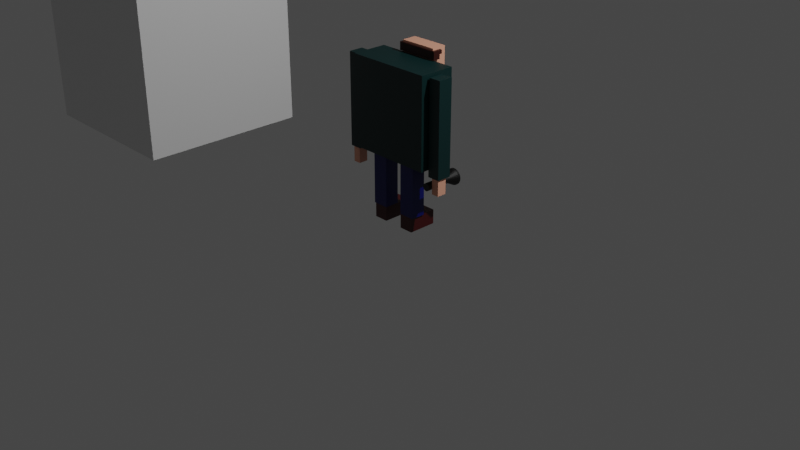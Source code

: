 # Source: Character.blend  (saved by Blender 2.93.21; exported with 4.5.12 LTS)
import bpy
from mathutils import Matrix  # noqa: F401  (used for matrix-valued properties, if any)

bpy.ops.wm.read_factory_settings(use_empty=True)
scene = bpy.context.scene
scene.name = 'Scene'

# ---- collections
col_collection = bpy.data.collections.new('Collection'); scene.collection.children.link(col_collection)
col_man = bpy.data.collections.new('Man'); col_collection.children.link(col_man)
col_head = bpy.data.collections.new('Head'); col_man.children.link(col_head)
col_upper = bpy.data.collections.new('Upper'); col_man.children.link(col_upper)
col_lower = bpy.data.collections.new('Lower'); col_man.children.link(col_lower)

# ---- materials (node trees are filled in below, after node groups)
mat_material = bpy.data.materials.new('Material')
mat_material.alpha_threshold = 0.0
mat_material.use_transparent_shadow = False
mat_material.line_color = (0.0, 0.0, 0.0, 1.0)
mat_torch = bpy.data.materials.new('Torch')
mat_torch.use_transparent_shadow = False
mat_torchlight = bpy.data.materials.new('TorchLight')
mat_torchlight.use_transparent_shadow = False
mat_eye = bpy.data.materials.new('Eye')
mat_eye.use_transparent_shadow = False
mat_hair = bpy.data.materials.new('Hair')
mat_hair.use_transparent_shadow = False
mat_skin = bpy.data.materials.new('Skin')
mat_skin.use_transparent_shadow = False
mat_nose = bpy.data.materials.new('Nose')
mat_nose.use_transparent_shadow = False
mat_mouth = bpy.data.materials.new('Mouth')
mat_mouth.use_transparent_shadow = False
mat_pupil = bpy.data.materials.new('Pupil')
mat_pupil.use_transparent_shadow = False
mat_jacket = bpy.data.materials.new('Jacket')
mat_jacket.use_transparent_shadow = False
mat_shoe = bpy.data.materials.new('Shoe')
mat_shoe.use_transparent_shadow = False
mat_pants = bpy.data.materials.new('Pants')
mat_pants.use_transparent_shadow = False

# ---- material node trees
mat_material.use_nodes = True; mat_material.node_tree.nodes.clear()
_N = mat_material.node_tree.nodes; _L = mat_material.node_tree.links
n0 = _N.new('ShaderNodeOutputMaterial'); n0.name = 'Material Output'; n0.location = (300, 300)
n1 = _N.new('ShaderNodeBsdfPrincipled'); n1.name = 'Principled BSDF'; n1.location = (10, 300)
n1.distribution = 'GGX'
n1.subsurface_method = 'BURLEY'
n1.inputs[2].default_value = 0.4
n1.inputs[3].default_value = 1.45
n1.inputs[27].default_value = (0.0, 0.0, 0.0, 1.0)
n1.inputs[28].default_value = 1.0
_L.new(n1.outputs[0], n0.inputs[0])
n0.is_active_output = True
mat_torch.use_nodes = True; mat_torch.node_tree.nodes.clear()
_N = mat_torch.node_tree.nodes; _L = mat_torch.node_tree.links
n0 = _N.new('ShaderNodeBsdfPrincipled'); n0.name = 'Principled BSDF'; n0.location = (10, 300)
n0.distribution = 'GGX'
n0.subsurface_method = 'BURLEY'
n0.inputs[0].default_value = (0.0, 0.0, 0.0, 1.0)
n0.inputs[3].default_value = 1.45
n0.inputs[27].default_value = (0.0, 0.0, 0.0, 1.0)
n0.inputs[28].default_value = 1.0
n1 = _N.new('ShaderNodeOutputMaterial'); n1.name = 'Material Output'; n1.location = (300, 300)
_L.new(n0.outputs[0], n1.inputs[0])
n1.is_active_output = True
mat_torchlight.use_nodes = True; mat_torchlight.node_tree.nodes.clear()
_N = mat_torchlight.node_tree.nodes; _L = mat_torchlight.node_tree.links
n0 = _N.new('ShaderNodeBsdfPrincipled'); n0.name = 'Principled BSDF'; n0.location = (10, 300)
n0.distribution = 'GGX'
n0.subsurface_method = 'BURLEY'
n0.inputs[3].default_value = 1.45
n0.inputs[27].default_value = (0.9576, 1.0, 0.0, 1.0)
n0.inputs[28].default_value = 1.0
n1 = _N.new('ShaderNodeOutputMaterial'); n1.name = 'Material Output'; n1.location = (300, 300)
_L.new(n0.outputs[0], n1.inputs[0])
n1.is_active_output = True
mat_eye.use_nodes = True; mat_eye.node_tree.nodes.clear()
_N = mat_eye.node_tree.nodes; _L = mat_eye.node_tree.links
n0 = _N.new('ShaderNodeBsdfPrincipled'); n0.name = 'Principled BSDF'; n0.location = (10, 300)
n0.distribution = 'GGX'
n0.subsurface_method = 'BURLEY'
n0.inputs[3].default_value = 1.45
n0.inputs[27].default_value = (0.0, 0.0, 0.0, 1.0)
n0.inputs[28].default_value = 1.0
n1 = _N.new('ShaderNodeOutputMaterial'); n1.name = 'Material Output'; n1.location = (300, 300)
_L.new(n0.outputs[0], n1.inputs[0])
n1.is_active_output = True
mat_hair.use_nodes = True; mat_hair.node_tree.nodes.clear()
_N = mat_hair.node_tree.nodes; _L = mat_hair.node_tree.links
n0 = _N.new('ShaderNodeBsdfPrincipled'); n0.name = 'Principled BSDF'; n0.location = (10, 300)
n0.distribution = 'GGX'
n0.subsurface_method = 'BURLEY'
n0.inputs[0].default_value = (0.03306, 0.004346, 0.001836, 1.0)
n0.inputs[3].default_value = 1.45
n0.inputs[27].default_value = (0.0, 0.0, 0.0, 1.0)
n0.inputs[28].default_value = 1.0
n1 = _N.new('ShaderNodeOutputMaterial'); n1.name = 'Material Output'; n1.location = (300, 300)
_L.new(n0.outputs[0], n1.inputs[0])
n1.is_active_output = True
mat_skin.use_nodes = True; mat_skin.node_tree.nodes.clear()
_N = mat_skin.node_tree.nodes; _L = mat_skin.node_tree.links
n0 = _N.new('ShaderNodeBsdfPrincipled'); n0.name = 'Principled BSDF'; n0.location = (10, 300)
n0.distribution = 'GGX'
n0.subsurface_method = 'BURLEY'
n0.inputs[0].default_value = (0.8, 0.3734, 0.2523, 1.0)
n0.inputs[3].default_value = 1.45
n0.inputs[27].default_value = (0.0, 0.0, 0.0, 1.0)
n0.inputs[28].default_value = 1.0
n1 = _N.new('ShaderNodeOutputMaterial'); n1.name = 'Material Output'; n1.location = (300, 300)
_L.new(n0.outputs[0], n1.inputs[0])
n1.is_active_output = True
mat_nose.use_nodes = True; mat_nose.node_tree.nodes.clear()
_N = mat_nose.node_tree.nodes; _L = mat_nose.node_tree.links
n0 = _N.new('ShaderNodeBsdfPrincipled'); n0.name = 'Principled BSDF'; n0.location = (10, 300)
n0.distribution = 'GGX'
n0.subsurface_method = 'BURLEY'
n0.inputs[0].default_value = (0.3264, 0.00185, 0.00185, 1.0)
n0.inputs[3].default_value = 1.45
n0.inputs[27].default_value = (0.0, 0.0, 0.0, 1.0)
n0.inputs[28].default_value = 1.0
n1 = _N.new('ShaderNodeOutputMaterial'); n1.name = 'Material Output'; n1.location = (300, 300)
_L.new(n0.outputs[0], n1.inputs[0])
n1.is_active_output = True
mat_mouth.use_nodes = True; mat_mouth.node_tree.nodes.clear()
_N = mat_mouth.node_tree.nodes; _L = mat_mouth.node_tree.links
n0 = _N.new('ShaderNodeBsdfPrincipled'); n0.name = 'Principled BSDF'; n0.location = (10, 300)
n0.distribution = 'GGX'
n0.subsurface_method = 'BURLEY'
n0.inputs[0].default_value = (0.6738, 0.2244, 0.03232, 1.0)
n0.inputs[3].default_value = 1.45
n0.inputs[27].default_value = (0.0, 0.0, 0.0, 1.0)
n0.inputs[28].default_value = 1.0
n1 = _N.new('ShaderNodeOutputMaterial'); n1.name = 'Material Output'; n1.location = (300, 300)
_L.new(n0.outputs[0], n1.inputs[0])
n1.is_active_output = True
mat_pupil.use_nodes = True; mat_pupil.node_tree.nodes.clear()
_N = mat_pupil.node_tree.nodes; _L = mat_pupil.node_tree.links
n0 = _N.new('ShaderNodeBsdfPrincipled'); n0.name = 'Principled BSDF'; n0.location = (10, 300)
n0.distribution = 'GGX'
n0.subsurface_method = 'BURLEY'
n0.inputs[0].default_value = (0.0, 0.0, 0.0, 1.0)
n0.inputs[3].default_value = 1.45
n0.inputs[27].default_value = (0.0, 0.0, 0.0, 1.0)
n0.inputs[28].default_value = 1.0
n1 = _N.new('ShaderNodeOutputMaterial'); n1.name = 'Material Output'; n1.location = (300, 300)
_L.new(n0.outputs[0], n1.inputs[0])
n1.is_active_output = True
mat_jacket.use_nodes = True; mat_jacket.node_tree.nodes.clear()
_N = mat_jacket.node_tree.nodes; _L = mat_jacket.node_tree.links
n0 = _N.new('ShaderNodeBsdfPrincipled'); n0.name = 'Principled BSDF'; n0.location = (10, 300)
n0.distribution = 'GGX'
n0.subsurface_method = 'BURLEY'
n0.inputs[0].default_value = (0.0, 0.02008, 0.02038, 1.0)
n0.inputs[3].default_value = 1.45
n0.inputs[27].default_value = (0.0, 0.0, 0.0, 1.0)
n0.inputs[28].default_value = 1.0
n1 = _N.new('ShaderNodeOutputMaterial'); n1.name = 'Material Output'; n1.location = (300, 300)
_L.new(n0.outputs[0], n1.inputs[0])
n1.is_active_output = True
mat_shoe.use_nodes = True; mat_shoe.node_tree.nodes.clear()
_N = mat_shoe.node_tree.nodes; _L = mat_shoe.node_tree.links
n0 = _N.new('ShaderNodeBsdfPrincipled'); n0.name = 'Principled BSDF'; n0.location = (10, 300)
n0.distribution = 'GGX'
n0.subsurface_method = 'BURLEY'
n0.inputs[0].default_value = (0.05222, 0.002847, 0.003314, 1.0)
n0.inputs[3].default_value = 1.45
n0.inputs[27].default_value = (0.0, 0.0, 0.0, 1.0)
n0.inputs[28].default_value = 1.0
n1 = _N.new('ShaderNodeOutputMaterial'); n1.name = 'Material Output'; n1.location = (300, 300)
_L.new(n0.outputs[0], n1.inputs[0])
n1.is_active_output = True
mat_pants.use_nodes = True; mat_pants.node_tree.nodes.clear()
_N = mat_pants.node_tree.nodes; _L = mat_pants.node_tree.links
n0 = _N.new('ShaderNodeBsdfPrincipled'); n0.name = 'Principled BSDF'; n0.location = (10, 300)
n0.distribution = 'GGX'
n0.subsurface_method = 'BURLEY'
n0.inputs[0].default_value = (0.0, 0.002364, 0.1149, 1.0)
n0.inputs[3].default_value = 1.45
n0.inputs[27].default_value = (0.0, 0.0, 0.0, 1.0)
n0.inputs[28].default_value = 1.0
n1 = _N.new('ShaderNodeOutputMaterial'); n1.name = 'Material Output'; n1.location = (300, 300)
_L.new(n0.outputs[0], n1.inputs[0])
n1.is_active_output = True

# ---- world
world_world = bpy.data.worlds.new('World'); scene.world = world_world
world_world.use_nodes = True; world_world.node_tree.nodes.clear()
_N = world_world.node_tree.nodes; _L = world_world.node_tree.links
n0 = _N.new('ShaderNodeOutputWorld'); n0.name = 'World Output'; n0.location = (300, 300)
n1 = _N.new('ShaderNodeBackground'); n1.name = 'Background'; n1.location = (10, 300)
n1.inputs[0].default_value = (0.05088, 0.05088, 0.05088, 1.0)
_L.new(n1.outputs[0], n0.inputs[0])
n0.is_active_output = True
world_world.color = (0.05088, 0.05088, 0.05088)
world_world.use_sun_shadow = False
world_world.sun_shadow_jitter_overblur = 0.0

# ---- cameras
cam_camera = bpy.data.cameras.new('Camera')
cam_camera.clip_end = 100.0
cam_camera.ortho_scale = 7.314

# ---- lights
light_light = bpy.data.lights.new('Light', 'POINT')
light_light.transmission_factor = 0.0
light_light.energy = 1000.0
light_light.shadow_soft_size = 0.1
light_light.shadow_maximum_resolution = 0.006
light_light.use_absolute_resolution = True

# ---- meshes
me_cube = bpy.data.meshes.new('Cube')
me_cube.from_pydata([(1.0, 1.0, 1.0), (1.0, 1.0, -1.0), (1.0, -1.0, 1.0), (1.0, -1.0, -1.0), (-1.0, 1.0, 1.0), (-1.0, 1.0, -1.0), (-1.0, -1.0, 1.0), (-1.0, -1.0, -1.0)], [], [(0, 4, 6, 2), (3, 2, 6, 7), (7, 6, 4, 5), (5, 1, 3, 7), (1, 0, 2, 3), (5, 4, 0, 1)])
_uv = me_cube.uv_layers.new(name='UVMap')
_uv.uv.foreach_set('vector', [0.625, 0.5, 0.875, 0.5, 0.875, 0.75, 0.625, 0.75, 0.375, 0.75, 0.625, 0.75, 0.625, 1.0, 0.375, 1.0, 0.375, 0.0, 0.625, 0.0, 0.625, 0.25, 0.375, 0.25, 0.125, 0.5, 0.375, 0.5, 0.375, 0.75, 0.125, 0.75, 0.375, 0.5, 0.625, 0.5, 0.625, 0.75, 0.375, 0.75, 0.375, 0.25, 0.625, 0.25, 0.625, 0.5, 0.375, 0.5])
me_cube.materials.append(mat_material)
me_cube.use_remesh_preserve_volume = False
me_cube.use_remesh_preserve_attributes = False
me_cube.use_mirror_vertex_groups = False
me_cube.update()
me_cylinder = bpy.data.meshes.new('Cylinder')
me_cylinder.from_pydata([(0.0, 1.0, -1.0), (0.0, 1.0, 1.0), (0.1951, 0.9808, -1.0), (0.1951, 0.9808, 1.0), (0.3827, 0.9239, -1.0), (0.3827, 0.9239, 1.0), (0.5556, 0.8315, -1.0), (0.5556, 0.8315, 1.0), (0.7071, 0.7071, -1.0), (0.7071, 0.7071, 1.0), (0.8315, 0.5556, -1.0), (0.8315, 0.5556, 1.0), (0.9239, 0.3827, -1.0), (0.9239, 0.3827, 1.0), (0.9808, 0.1951, -1.0), (0.9808, 0.1951, 1.0), (1.0, -4.371e-08, -1.0), (1.0, -4.371e-08, 1.0), (0.9808, -0.1951, -1.0), (0.9808, -0.1951, 1.0), (0.9239, -0.3827, -1.0), (0.9239, -0.3827, 1.0), (0.8315, -0.5556, -1.0), (0.8315, -0.5556, 1.0), (0.7071, -0.7071, -1.0), (0.7071, -0.7071, 1.0), (0.5556, -0.8315, -1.0), (0.5556, -0.8315, 1.0), (0.3827, -0.9239, -1.0), (0.3827, -0.9239, 1.0), (0.1951, -0.9808, -1.0), (0.1951, -0.9808, 1.0), (-8.742e-08, -1.0, -1.0), (-8.742e-08, -1.0, 1.0), (-0.1951, -0.9808, -1.0), (-0.1951, -0.9808, 1.0), (-0.3827, -0.9239, -1.0), (-0.3827, -0.9239, 1.0), (-0.5556, -0.8315, -1.0), (-0.5556, -0.8315, 1.0), (-0.7071, -0.7071, -1.0), (-0.7071, -0.7071, 1.0), (-0.8315, -0.5556, -1.0), (-0.8315, -0.5556, 1.0), (-0.9239, -0.3827, -1.0), (-0.9239, -0.3827, 1.0), (-0.9808, -0.1951, -1.0), (-0.9808, -0.1951, 1.0), (-1.0, 1.192e-08, -1.0), (-1.0, 1.192e-08, 1.0), (-0.9808, 0.1951, -1.0), (-0.9808, 0.1951, 1.0), (-0.9239, 0.3827, -1.0), (-0.9239, 0.3827, 1.0), (-0.8315, 0.5556, -1.0), (-0.8315, 0.5556, 1.0), (-0.7071, 0.7071, -1.0), (-0.7071, 0.7071, 1.0), (-0.5556, 0.8315, -1.0), (-0.5556, 0.8315, 1.0), (-0.3827, 0.9239, -1.0), (-0.3827, 0.9239, 1.0), (-0.1951, 0.9808, -1.0), (-0.1951, 0.9808, 1.0), (-1.964e-06, 2.147, -1.632), (0.4189, 2.106, -1.632), (0.8216, 1.984, -1.632), (1.193, 1.785, -1.632), (1.518, 1.518, -1.632), (1.785, 1.193, -1.632), (1.984, 0.8216, -1.632), (2.106, 0.4189, -1.632), (2.147, -1.442e-07, -1.632), (2.106, -0.4189, -1.632), (1.984, -0.8216, -1.632), (1.785, -1.193, -1.632), (1.518, -1.518, -1.632), (1.193, -1.785, -1.632), (0.8216, -1.984, -1.632), (0.4189, -2.106, -1.632), (-2.152e-06, -2.147, -1.632), (-0.4189, -2.106, -1.632), (-0.8216, -1.984, -1.632), (-1.193, -1.785, -1.632), (-1.518, -1.518, -1.632), (-1.785, -1.193, -1.632), (-1.984, -0.8216, -1.632), (-2.106, -0.4189, -1.632), (-2.147, -2.471e-08, -1.632), (-2.106, 0.4189, -1.632), (-1.984, 0.8216, -1.632), (-1.785, 1.193, -1.632), (-1.518, 1.518, -1.632), (-1.193, 1.785, -1.632), (-0.8216, 1.984, -1.632), (-0.4189, 2.106, -1.632), (-2.059e-06, 1.771, -1.798), (0.3456, 1.737, -1.798), (0.6779, 1.636, -1.798), (0.9841, 1.473, -1.798), (1.253, 1.253, -1.798), (1.473, 0.9841, -1.798), (1.636, 0.6779, -1.798), (1.737, 0.3456, -1.798), (1.771, -1.582e-07, -1.798), (1.737, -0.3456, -1.798), (1.636, -0.6779, -1.798), (1.473, -0.9841, -1.798), (1.253, -1.253, -1.798), (0.9841, -1.473, -1.798), (0.6779, -1.636, -1.798), (0.3456, -1.737, -1.798), (-2.129e-06, -1.771, -1.798), (-0.3456, -1.737, -1.798), (-0.6779, -1.636, -1.798), (-0.9841, -1.473, -1.798), (-1.253, -1.253, -1.798), (-1.473, -0.9841, -1.798), (-1.636, -0.6779, -1.798), (-1.737, -0.3456, -1.798), (-1.771, -5.001e-08, -1.798), (-1.737, 0.3456, -1.798), (-1.636, 0.6779, -1.798), (-1.473, 0.9841, -1.798), (-1.253, 1.253, -1.798), (-0.9841, 1.473, -1.798), (-0.6779, 1.636, -1.798), (-0.3456, 1.737, -1.798), (-1.964e-06, 2.147, -1.798), (0.4189, 2.106, -1.798), (0.8216, 1.984, -1.798), (1.193, 1.785, -1.798), (1.518, 1.518, -1.798), (1.785, 1.193, -1.798), (1.984, 0.8216, -1.798), (2.106, 0.4189, -1.798), (2.147, -1.695e-07, -1.798), (2.106, -0.4189, -1.798), (1.984, -0.8216, -1.798), (1.785, -1.193, -1.798), (1.518, -1.518, -1.798), (1.193, -1.785, -1.798), (0.8216, -1.984, -1.798), (0.4189, -2.106, -1.798), (-2.152e-06, -2.147, -1.798), (-0.4189, -2.106, -1.798), (-0.8216, -1.984, -1.798), (-1.193, -1.785, -1.798), (-1.518, -1.518, -1.798), (-1.785, -1.193, -1.798), (-1.984, -0.8216, -1.798), (-2.106, -0.4189, -1.798), (-2.147, -5.001e-08, -1.798), (-2.106, 0.4189, -1.798), (-1.984, 0.8216, -1.798), (-1.785, 1.193, -1.798), (-1.518, 1.518, -1.798), (-1.193, 1.785, -1.798), (-0.8216, 1.984, -1.798), (-0.4189, 2.106, -1.798), (-2.059e-06, 1.771, -1.798), (0.3456, 1.737, -1.798), (0.6779, 1.636, -1.798), (0.9841, 1.473, -1.798), (1.253, 1.253, -1.798), (1.473, 0.9841, -1.798), (1.636, 0.6779, -1.798), (1.737, 0.3456, -1.798), (1.771, -1.582e-07, -1.798), (1.737, -0.3456, -1.798), (1.636, -0.6779, -1.798), (1.473, -0.9841, -1.798), (1.253, -1.253, -1.798), (0.9841, -1.473, -1.798), (0.6779, -1.636, -1.798), (0.3456, -1.737, -1.798), (-2.129e-06, -1.771, -1.798), (-0.3456, -1.737, -1.798), (-0.6779, -1.636, -1.798), (-0.9841, -1.473, -1.798), (-1.253, -1.253, -1.798), (-1.473, -0.9841, -1.798), (-1.636, -0.6779, -1.798), (-1.737, -0.3456, -1.798), (-1.771, -5.001e-08, -1.798), (-1.737, 0.3456, -1.798), (-1.636, 0.6779, -1.798), (-1.473, 0.9841, -1.798), (-1.253, 1.253, -1.798), (-0.9841, 1.473, -1.798), (-0.6779, 1.636, -1.798), (-0.3456, 1.737, -1.798), (-2.074e-06, 1.771, -1.719), (0.3456, 1.737, -1.719), (0.6779, 1.636, -1.719), (0.9841, 1.473, -1.719), (1.253, 1.253, -1.719), (1.473, 0.9841, -1.719), (1.636, 0.6779, -1.719), (1.737, 0.3456, -1.719), (1.771, -1.582e-07, -1.719), (1.737, -0.3456, -1.719), (1.636, -0.6779, -1.719), (1.473, -0.9841, -1.719), (1.253, -1.253, -1.719), (0.9841, -1.473, -1.719), (0.6779, -1.636, -1.719), (0.3456, -1.737, -1.719), (-2.144e-06, -1.771, -1.719), (-0.3456, -1.737, -1.719), (-0.6779, -1.636, -1.719), (-0.9841, -1.473, -1.719), (-1.253, -1.253, -1.719), (-1.473, -0.9841, -1.719), (-1.636, -0.6779, -1.719), (-1.737, -0.3456, -1.719), (-1.771, -5.001e-08, -1.719), (-1.737, 0.3456, -1.719), (-1.636, 0.6779, -1.719), (-1.473, 0.9841, -1.719), (-1.253, 1.253, -1.719), (-0.9841, 1.473, -1.719), (-0.6779, 1.636, -1.719), (-0.3456, 1.737, -1.719)], [], [(0, 1, 3, 2), (2, 3, 5, 4), (4, 5, 7, 6), (6, 7, 9, 8), (8, 9, 11, 10), (10, 11, 13, 12), (12, 13, 15, 14), (14, 15, 17, 16), (16, 17, 19, 18), (18, 19, 21, 20), (20, 21, 23, 22), (22, 23, 25, 24), (24, 25, 27, 26), (26, 27, 29, 28), (28, 29, 31, 30), (30, 31, 33, 32), (32, 33, 35, 34), (34, 35, 37, 36), (36, 37, 39, 38), (38, 39, 41, 40), (40, 41, 43, 42), (42, 43, 45, 44), (44, 45, 47, 46), (46, 47, 49, 48), (48, 49, 51, 50), (50, 51, 53, 52), (52, 53, 55, 54), (54, 55, 57, 56), (56, 57, 59, 58), (58, 59, 61, 60), (3, 1, 63, 61, 59, 57, 55, 53, 51, 49, 47, 45, 43, 41, 39, 37, 35, 33, 31, 29, 27, 25, 23, 21, 19, 17, 15, 13, 11, 9, 7, 5), (60, 61, 63, 62), (62, 63, 1, 0), (8, 10, 69, 68), (71, 72, 136, 135), (26, 28, 78, 77), (44, 46, 87, 86), (0, 2, 65, 64), (62, 0, 64, 95), (18, 20, 74, 73), (36, 38, 83, 82), (54, 56, 92, 91), (10, 12, 70, 69), (28, 30, 79, 78), (46, 48, 88, 87), (2, 4, 66, 65), (20, 22, 75, 74), (38, 40, 84, 83), (56, 58, 93, 92), (12, 14, 71, 70), (30, 32, 80, 79), (48, 50, 89, 88), (4, 6, 67, 66), (22, 24, 76, 75), (40, 42, 85, 84), (58, 60, 94, 93), (14, 16, 72, 71), (32, 34, 81, 80), (50, 52, 90, 89), (6, 8, 68, 67), (24, 26, 77, 76), (42, 44, 86, 85), (60, 62, 95, 94), (16, 18, 73, 72), (34, 36, 82, 81), (52, 54, 91, 90), (109, 110, 174, 173), (85, 86, 150, 149), (72, 73, 137, 136), (86, 87, 151, 150), (73, 74, 138, 137), (87, 88, 152, 151), (74, 75, 139, 138), (88, 89, 153, 152), (75, 76, 140, 139), (89, 90, 154, 153), (76, 77, 141, 140), (90, 91, 155, 154), (77, 78, 142, 141), (64, 65, 129, 128), (91, 92, 156, 155), (78, 79, 143, 142), (65, 66, 130, 129), (92, 93, 157, 156), (79, 80, 144, 143), (66, 67, 131, 130), (93, 94, 158, 157), (80, 81, 145, 144), (67, 68, 132, 131), (94, 95, 159, 158), (81, 82, 146, 145), (68, 69, 133, 132), (95, 64, 128, 159), (82, 83, 147, 146), (69, 70, 134, 133), (83, 84, 148, 147), (70, 71, 135, 134), (84, 85, 149, 148), (97, 96, 128, 129), (98, 97, 129, 130), (99, 98, 130, 131), (100, 99, 131, 132), (101, 100, 132, 133), (102, 101, 133, 134), (103, 102, 134, 135), (104, 103, 135, 136), (105, 104, 136, 137), (106, 105, 137, 138), (107, 106, 138, 139), (108, 107, 139, 140), (109, 108, 140, 141), (110, 109, 141, 142), (111, 110, 142, 143), (112, 111, 143, 144), (113, 112, 144, 145), (114, 113, 145, 146), (115, 114, 146, 147), (116, 115, 147, 148), (117, 116, 148, 149), (118, 117, 149, 150), (119, 118, 150, 151), (120, 119, 151, 152), (121, 120, 152, 153), (122, 121, 153, 154), (123, 122, 154, 155), (124, 123, 155, 156), (125, 124, 156, 157), (126, 125, 157, 158), (127, 126, 158, 159), (96, 127, 159, 128), (172, 173, 205, 204), (96, 97, 161, 160), (123, 124, 188, 187), (110, 111, 175, 174), (97, 98, 162, 161), (124, 125, 189, 188), (111, 112, 176, 175), (98, 99, 163, 162), (125, 126, 190, 189), (112, 113, 177, 176), (99, 100, 164, 163), (126, 127, 191, 190), (113, 114, 178, 177), (100, 101, 165, 164), (127, 96, 160, 191), (114, 115, 179, 178), (101, 102, 166, 165), (115, 116, 180, 179), (102, 103, 167, 166), (116, 117, 181, 180), (103, 104, 168, 167), (117, 118, 182, 181), (104, 105, 169, 168), (118, 119, 183, 182), (105, 106, 170, 169), (119, 120, 184, 183), (106, 107, 171, 170), (120, 121, 185, 184), (107, 108, 172, 171), (121, 122, 186, 185), (108, 109, 173, 172), (122, 123, 187, 186), (192, 193, 194, 195, 196, 197, 198, 199, 200, 201, 202, 203, 204, 205, 206, 207, 208, 209, 210, 211, 212, 213, 214, 215, 216, 217, 218, 219, 220, 221, 222, 223), (186, 187, 219, 218), (173, 174, 206, 205), (160, 161, 193, 192), (187, 188, 220, 219), (174, 175, 207, 206), (161, 162, 194, 193), (188, 189, 221, 220), (175, 176, 208, 207), (162, 163, 195, 194), (189, 190, 222, 221), (176, 177, 209, 208), (163, 164, 196, 195), (190, 191, 223, 222), (177, 178, 210, 209), (164, 165, 197, 196), (191, 160, 192, 223), (178, 179, 211, 210), (165, 166, 198, 197), (179, 180, 212, 211), (166, 167, 199, 198), (180, 181, 213, 212), (167, 168, 200, 199), (181, 182, 214, 213), (168, 169, 201, 200), (182, 183, 215, 214), (169, 170, 202, 201), (183, 184, 216, 215), (170, 171, 203, 202), (184, 185, 217, 216), (171, 172, 204, 203), (185, 186, 218, 217)])
me_cylinder.polygons.foreach_set('material_index', [0, 0, 0, 0, 0, 0, 0, 0, 0, 0, 0, 0, 0, 0, 0, 0, 0, 0, 0, 0, 0, 0, 0, 0, 0, 0, 0, 0, 0, 0, 0, 0, 0, 0, 0, 0, 0, 0, 0, 0, 0, 0, 0, 0, 0, 0, 0, 0, 0, 0, 0, 0, 0, 0, 0, 0, 0, 0, 0, 0, 0, 0, 0, 0, 0, 0, 0, 0, 0, 0, 0, 0, 0, 0, 0, 0, 0, 0, 0, 0, 0, 0, 0, 0, 0, 0, 0, 0, 0, 0, 0, 0, 0, 0, 0, 0, 0, 0, 0, 0, 0, 0, 0, 0, 0, 0, 0, 0, 0, 0, 0, 0, 0, 0, 0, 0, 0, 0, 0, 0, 0, 0, 0, 0, 0, 0, 0, 0, 0, 0, 0, 0, 0, 0, 0, 0, 0, 0, 0, 0, 0, 0, 0, 0, 0, 0, 0, 0, 0, 0, 0, 0, 0, 0, 0, 0, 0, 0, 0, 0, 0, 0, 1, 0, 0, 0, 0, 0, 0, 0, 0, 0, 0, 0, 0, 0, 0, 0, 0, 0, 0, 0, 0, 0, 0, 0, 0, 0, 0, 0, 0, 0, 0, 0])
_uv = me_cylinder.uv_layers.new(name='UVMap')
_uv.uv.foreach_set('vector', [1.0, 0.5, 1.0, 1.0, 0.9688, 1.0, 0.9688, 0.5, 0.9688, 0.5, 0.9688, 1.0, 0.9375, 1.0, 0.9375, 0.5, 0.9375, 0.5, 0.9375, 1.0, 0.9062, 1.0, 0.9062, 0.5, 0.9062, 0.5, 0.9062, 1.0, 0.875, 1.0, 0.875, 0.5, 0.875, 0.5, 0.875, 1.0, 0.8438, 1.0, 0.8438, 0.5, 0.8438, 0.5, 0.8438, 1.0, 0.8125, 1.0, 0.8125, 0.5, 0.8125, 0.5, 0.8125, 1.0, 0.7812, 1.0, 0.7812, 0.5, 0.7812, 0.5, 0.7812, 1.0, 0.75, 1.0, 0.75, 0.5, 0.75, 0.5, 0.75, 1.0, 0.7188, 1.0, 0.7188, 0.5, 0.7188, 0.5, 0.7188, 1.0, 0.6875, 1.0, 0.6875, 0.5, 0.6875, 0.5, 0.6875, 1.0, 0.6562, 1.0, 0.6562, 0.5, 0.6562, 0.5, 0.6562, 1.0, 0.625, 1.0, 0.625, 0.5, 0.625, 0.5, 0.625, 1.0, 0.5938, 1.0, 0.5938, 0.5, 0.5938, 0.5, 0.5938, 1.0, 0.5625, 1.0, 0.5625, 0.5, 0.5625, 0.5, 0.5625, 1.0, 0.5312, 1.0, 0.5312, 0.5, 0.5312, 0.5, 0.5312, 1.0, 0.5, 1.0, 0.5, 0.5, 0.5, 0.5, 0.5, 1.0, 0.4688, 1.0, 0.4688, 0.5, 0.4688, 0.5, 0.4688, 1.0, 0.4375, 1.0, 0.4375, 0.5, 0.4375, 0.5, 0.4375, 1.0, 0.4062, 1.0, 0.4062, 0.5, 0.4062, 0.5, 0.4062, 1.0, 0.375, 1.0, 0.375, 0.5, 0.375, 0.5, 0.375, 1.0, 0.3438, 1.0, 0.3438, 0.5, 0.3438, 0.5, 0.3438, 1.0, 0.3125, 1.0, 0.3125, 0.5, 0.3125, 0.5, 0.3125, 1.0, 0.2812, 1.0, 0.2812, 0.5, 0.2812, 0.5, 0.2812, 1.0, 0.25, 1.0, 0.25, 0.5, 0.25, 0.5, 0.25, 1.0, 0.2188, 1.0, 0.2188, 0.5, 0.2188, 0.5, 0.2188, 1.0, 0.1875, 1.0, 0.1875, 0.5, 0.1875, 0.5, 0.1875, 1.0, 0.1562, 1.0, 0.1562, 0.5, 0.1562, 0.5, 0.1562, 1.0, 0.125, 1.0, 0.125, 0.5, 0.125, 0.5, 0.125, 1.0, 0.09375, 1.0, 0.09375, 0.5, 0.09375, 0.5, 0.09375, 1.0, 0.0625, 1.0, 0.0625, 0.5, 0.2968, 0.4854, 0.25, 0.49, 0.2032, 0.4854, 0.1582, 0.4717, 0.1167, 0.4496, 0.08029, 0.4197, 0.05045, 0.3833, 0.02827, 0.3418, 0.01461, 0.2968, 0.01, 0.25, 0.01461, 0.2032, 0.02827, 0.1582, 0.05045, 0.1167, 0.08029, 0.08029, 0.1167, 0.05045, 0.1582, 0.02827, 0.2032, 0.01461, 0.25, 0.01, 0.2968, 0.01461, 0.3418, 0.02827, 0.3833, 0.05045, 0.4197, 0.08029, 0.4496, 0.1167, 0.4717, 0.1582, 0.4854, 0.2032, 0.49, 0.25, 0.4854, 0.2968, 0.4717, 0.3418, 0.4496, 0.3833, 0.4197, 0.4197, 0.3833, 0.4496, 0.3418, 0.4717, 0.0625, 0.5, 0.0625, 1.0, 0.03125, 1.0, 0.03125, 0.5, 0.03125, 0.5, 0.03125, 1.0, 0.0, 1.0, 0.0, 0.5, 0.875, 0.5, 0.8438, 0.5, 0.8438, 0.5, 0.875, 0.5, 0.7812, 0.5, 0.75, 0.5, 0.75, 0.5, 0.7812, 0.5, 0.5938, 0.5, 0.5625, 0.5, 0.5625, 0.5, 0.5938, 0.5, 0.3125, 0.5, 0.2812, 0.5, 0.2812, 0.5, 0.3125, 0.5, 1.0, 0.5, 0.9688, 0.5, 0.9688, 0.5, 1.0, 0.5, 0.03125, 0.5, 0.0, 0.5, 0.0, 0.5, 0.03125, 0.5, 0.7188, 0.5, 0.6875, 0.5, 0.6875, 0.5, 0.7188, 0.5, 0.4375, 0.5, 0.4062, 0.5, 0.4062, 0.5, 0.4375, 0.5, 0.1562, 0.5, 0.125, 0.5, 0.125, 0.5, 0.1562, 0.5, 0.8438, 0.5, 0.8125, 0.5, 0.8125, 0.5, 0.8438, 0.5, 0.5625, 0.5, 0.5312, 0.5, 0.5312, 0.5, 0.5625, 0.5, 0.2812, 0.5, 0.25, 0.5, 0.25, 0.5, 0.2812, 0.5, 0.9688, 0.5, 0.9375, 0.5, 0.9375, 0.5, 0.9688, 0.5, 0.6875, 0.5, 0.6562, 0.5, 0.6562, 0.5, 0.6875, 0.5, 0.4062, 0.5, 0.375, 0.5, 0.375, 0.5, 0.4062, 0.5, 0.125, 0.5, 0.09375, 0.5, 0.09375, 0.5, 0.125, 0.5, 0.8125, 0.5, 0.7812, 0.5, 0.7812, 0.5, 0.8125, 0.5, 0.5312, 0.5, 0.5, 0.5, 0.5, 0.5, 0.5312, 0.5, 0.25, 0.5, 0.2188, 0.5, 0.2188, 0.5, 0.25, 0.5, 0.9375, 0.5, 0.9062, 0.5, 0.9062, 0.5, 0.9375, 0.5, 0.6562, 0.5, 0.625, 0.5, 0.625, 0.5, 0.6562, 0.5, 0.375, 0.5, 0.3438, 0.5, 0.3438, 0.5, 0.375, 0.5, 0.09375, 0.5, 0.0625, 0.5, 0.0625, 0.5, 0.09375, 0.5, 0.7812, 0.5, 0.75, 0.5, 0.75, 0.5, 0.7812, 0.5, 0.5, 0.5, 0.4688, 0.5, 0.4688, 0.5, 0.5, 0.5, 0.2188, 0.5, 0.1875, 0.5, 0.1875, 0.5, 0.2188, 0.5, 0.9062, 0.5, 0.875, 0.5, 0.875, 0.5, 0.9062, 0.5, 0.625, 0.5, 0.5938, 0.5, 0.5938, 0.5, 0.625, 0.5, 0.3438, 0.5, 0.3125, 0.5, 0.3125, 0.5, 0.3438, 0.5, 0.0625, 0.5, 0.03125, 0.5, 0.03125, 0.5, 0.0625, 0.5, 0.75, 0.5, 0.7188, 0.5, 0.7188, 0.5, 0.75, 0.5, 0.4688, 0.5, 0.4375, 0.5, 0.4375, 0.5, 0.4688, 0.5, 0.1875, 0.5, 0.1562, 0.5, 0.1562, 0.5, 0.1875, 0.5, 0.86, 0.08537, 0.8258, 0.06707, 0.8258, 0.06707, 0.86, 0.08537, 0.3438, 0.5, 0.3125, 0.5, 0.3125, 0.5, 0.3438, 0.5, 0.75, 0.5, 0.7188, 0.5, 0.7188, 0.5, 0.75, 0.5, 0.3125, 0.5, 0.2812, 0.5, 0.2812, 0.5, 0.3125, 0.5, 0.7188, 0.5, 0.6875, 0.5, 0.6875, 0.5, 0.7188, 0.5, 0.2812, 0.5, 0.25, 0.5, 0.25, 0.5, 0.2812, 0.5, 0.6875, 0.5, 0.6562, 0.5, 0.6562, 0.5, 0.6875, 0.5, 0.25, 0.5, 0.2188, 0.5, 0.2188, 0.5, 0.25, 0.5, 0.6562, 0.5, 0.625, 0.5, 0.625, 0.5, 0.6562, 0.5, 0.2188, 0.5, 0.1875, 0.5, 0.1875, 0.5, 0.2188, 0.5, 0.625, 0.5, 0.5938, 0.5, 0.5938, 0.5, 0.625, 0.5, 0.1875, 0.5, 0.1562, 0.5, 0.1562, 0.5, 0.1875, 0.5, 0.5938, 0.5, 0.5625, 0.5, 0.5625, 0.5, 0.5938, 0.5, 1.0, 0.5, 0.9688, 0.5, 0.9688, 0.5, 1.0, 0.5, 0.1562, 0.5, 0.125, 0.5, 0.125, 0.5, 0.1562, 0.5, 0.5625, 0.5, 0.5312, 0.5, 0.5312, 0.5, 0.5625, 0.5, 0.9688, 0.5, 0.9375, 0.5, 0.9375, 0.5, 0.9688, 0.5, 0.125, 0.5, 0.09375, 0.5, 0.09375, 0.5, 0.125, 0.5, 0.5312, 0.5, 0.5, 0.5, 0.5, 0.5, 0.5312, 0.5, 0.9375, 0.5, 0.9062, 0.5, 0.9062, 0.5, 0.9375, 0.5, 0.09375, 0.5, 0.0625, 0.5, 0.0625, 0.5, 0.09375, 0.5, 0.5, 0.5, 0.4688, 0.5, 0.4688, 0.5, 0.5, 0.5, 0.9062, 0.5, 0.875, 0.5, 0.875, 0.5, 0.9062, 0.5, 0.0625, 0.5, 0.03125, 0.5, 0.03125, 0.5, 0.0625, 0.5, 0.4688, 0.5, 0.4375, 0.5, 0.4375, 0.5, 0.4688, 0.5, 0.875, 0.5, 0.8438, 0.5, 0.8438, 0.5, 0.875, 0.5, 0.03125, 0.5, 0.0, 0.5, 0.0, 0.5, 0.03125, 0.5, 0.4375, 0.5, 0.4062, 0.5, 0.4062, 0.5, 0.4375, 0.5, 0.8438, 0.5, 0.8125, 0.5, 0.8125, 0.5, 0.8438, 0.5, 0.4062, 0.5, 0.375, 0.5, 0.375, 0.5, 0.4062, 0.5, 0.8125, 0.5, 0.7812, 0.5, 0.7812, 0.5, 0.8125, 0.5, 0.375, 0.5, 0.3438, 0.5, 0.3438, 0.5, 0.375, 0.5, 0.7886, 0.4442, 0.75, 0.448, 0.75, 0.49, 0.7968, 0.4854, 0.8258, 0.4329, 0.7886, 0.4442, 0.7968, 0.4854, 0.8418, 0.4717, 0.86, 0.4146, 0.8258, 0.4329, 0.8418, 0.4717, 0.8833, 0.4496, 0.89, 0.39, 0.86, 0.4146, 0.8833, 0.4496, 0.9197, 0.4197, 0.9146, 0.36, 0.89, 0.39, 0.9197, 0.4197, 0.9496, 0.3833, 0.9329, 0.3258, 0.9146, 0.36, 0.9496, 0.3833, 0.9717, 0.3418, 0.9442, 0.2886, 0.9329, 0.3258, 0.9717, 0.3418, 0.9854, 0.2968, 0.948, 0.25, 0.9442, 0.2886, 0.9854, 0.2968, 0.99, 0.25, 0.9442, 0.2114, 0.948, 0.25, 0.99, 0.25, 0.9854, 0.2032, 0.9329, 0.1742, 0.9442, 0.2114, 0.9854, 0.2032, 0.9717, 0.1582, 0.9146, 0.14, 0.9329, 0.1742, 0.9717, 0.1582, 0.9496, 0.1167, 0.89, 0.11, 0.9146, 0.14, 0.9496, 0.1167, 0.9197, 0.08029, 0.86, 0.08537, 0.89, 0.11, 0.9197, 0.08029, 0.8833, 0.05045, 0.8258, 0.06707, 0.86, 0.08537, 0.8833, 0.05045, 0.8418, 0.02827, 0.7886, 0.0558, 0.8258, 0.06707, 0.8418, 0.02827, 0.7968, 0.01461, 0.75, 0.052, 0.7886, 0.0558, 0.7968, 0.01461, 0.75, 0.01, 0.7114, 0.0558, 0.75, 0.052, 0.75, 0.01, 0.7032, 0.01461, 0.6742, 0.06707, 0.7114, 0.0558, 0.7032, 0.01461, 0.6582, 0.02827, 0.64, 0.08537, 0.6742, 0.06707, 0.6582, 0.02827, 0.6167, 0.05045, 0.61, 0.11, 0.64, 0.08537, 0.6167, 0.05045, 0.5803, 0.08029, 0.5854, 0.14, 0.61, 0.11, 0.5803, 0.08029, 0.5504, 0.1167, 0.5671, 0.1742, 0.5854, 0.14, 0.5504, 0.1167, 0.5283, 0.1582, 0.5558, 0.2114, 0.5671, 0.1742, 0.5283, 0.1582, 0.5146, 0.2032, 0.552, 0.25, 0.5558, 0.2114, 0.5146, 0.2032, 0.51, 0.25, 0.5558, 0.2886, 0.552, 0.25, 0.51, 0.25, 0.5146, 0.2968, 0.5671, 0.3258, 0.5558, 0.2886, 0.5146, 0.2968, 0.5283, 0.3418, 0.5854, 0.36, 0.5671, 0.3258, 0.5283, 0.3418, 0.5504, 0.3833, 0.61, 0.39, 0.5854, 0.36, 0.5504, 0.3833, 0.5803, 0.4197, 0.64, 0.4146, 0.61, 0.39, 0.5803, 0.4197, 0.6167, 0.4496, 0.6742, 0.4329, 0.64, 0.4146, 0.6167, 0.4496, 0.6582, 0.4717, 0.7114, 0.4442, 0.6742, 0.4329, 0.6582, 0.4717, 0.7032, 0.4854, 0.75, 0.448, 0.7114, 0.4442, 0.7032, 0.4854, 0.75, 0.49, 0.89, 0.11, 0.86, 0.08537, 0.86, 0.08537, 0.89, 0.11, 0.75, 0.448, 0.7886, 0.4442, 0.7886, 0.4442, 0.75, 0.448, 0.5854, 0.36, 0.61, 0.39, 0.61, 0.39, 0.5854, 0.36, 0.8258, 0.06707, 0.7886, 0.0558, 0.7886, 0.0558, 0.8258, 0.06707, 0.7886, 0.4442, 0.8258, 0.4329, 0.8258, 0.4329, 0.7886, 0.4442, 0.61, 0.39, 0.64, 0.4146, 0.64, 0.4146, 0.61, 0.39, 0.7886, 0.0558, 0.75, 0.052, 0.75, 0.052, 0.7886, 0.0558, 0.8258, 0.4329, 0.86, 0.4146, 0.86, 0.4146, 0.8258, 0.4329, 0.64, 0.4146, 0.6742, 0.4329, 0.6742, 0.4329, 0.64, 0.4146, 0.75, 0.052, 0.7114, 0.0558, 0.7114, 0.0558, 0.75, 0.052, 0.86, 0.4146, 0.89, 0.39, 0.89, 0.39, 0.86, 0.4146, 0.6742, 0.4329, 0.7114, 0.4442, 0.7114, 0.4442, 0.6742, 0.4329, 0.7114, 0.0558, 0.6742, 0.06707, 0.6742, 0.06707, 0.7114, 0.0558, 0.89, 0.39, 0.9146, 0.36, 0.9146, 0.36, 0.89, 0.39, 0.7114, 0.4442, 0.75, 0.448, 0.75, 0.448, 0.7114, 0.4442, 0.6742, 0.06707, 0.64, 0.08537, 0.64, 0.08537, 0.6742, 0.06707, 0.9146, 0.36, 0.9329, 0.3258, 0.9329, 0.3258, 0.9146, 0.36, 0.64, 0.08537, 0.61, 0.11, 0.61, 0.11, 0.64, 0.08537, 0.9329, 0.3258, 0.9442, 0.2886, 0.9442, 0.2886, 0.9329, 0.3258, 0.61, 0.11, 0.5854, 0.14, 0.5854, 0.14, 0.61, 0.11, 0.9442, 0.2886, 0.948, 0.25, 0.948, 0.25, 0.9442, 0.2886, 0.5854, 0.14, 0.5671, 0.1742, 0.5671, 0.1742, 0.5854, 0.14, 0.948, 0.25, 0.9442, 0.2114, 0.9442, 0.2114, 0.948, 0.25, 0.5671, 0.1742, 0.5558, 0.2114, 0.5558, 0.2114, 0.5671, 0.1742, 0.9442, 0.2114, 0.9329, 0.1742, 0.9329, 0.1742, 0.9442, 0.2114, 0.5558, 0.2114, 0.552, 0.25, 0.552, 0.25, 0.5558, 0.2114, 0.9329, 0.1742, 0.9146, 0.14, 0.9146, 0.14, 0.9329, 0.1742, 0.552, 0.25, 0.5558, 0.2886, 0.5558, 0.2886, 0.552, 0.25, 0.9146, 0.14, 0.89, 0.11, 0.89, 0.11, 0.9146, 0.14, 0.5558, 0.2886, 0.5671, 0.3258, 0.5671, 0.3258, 0.5558, 0.2886, 0.89, 0.11, 0.86, 0.08537, 0.86, 0.08537, 0.89, 0.11, 0.5671, 0.3258, 0.5854, 0.36, 0.5854, 0.36, 0.5671, 0.3258, 0.75, 0.448, 0.7886, 0.4442, 0.8258, 0.4329, 0.86, 0.4146, 0.89, 0.39, 0.9146, 0.36, 0.9329, 0.3258, 0.9442, 0.2886, 0.948, 0.25, 0.9442, 0.2114, 0.9329, 0.1742, 0.9146, 0.14, 0.89, 0.11, 0.86, 0.08537, 0.8258, 0.06707, 0.7886, 0.0558, 0.75, 0.052, 0.7114, 0.0558, 0.6742, 0.06707, 0.64, 0.08537, 0.61, 0.11, 0.5854, 0.14, 0.5671, 0.1742, 0.5558, 0.2114, 0.552, 0.25, 0.5558, 0.2886, 0.5671, 0.3258, 0.5854, 0.36, 0.61, 0.39, 0.64, 0.4146, 0.6742, 0.4329, 0.7114, 0.4442, 0.5671, 0.3258, 0.5854, 0.36, 0.5854, 0.36, 0.5671, 0.3258, 0.86, 0.08537, 0.8258, 0.06707, 0.8258, 0.06707, 0.86, 0.08537, 0.75, 0.448, 0.7886, 0.4442, 0.7886, 0.4442, 0.75, 0.448, 0.5854, 0.36, 0.61, 0.39, 0.61, 0.39, 0.5854, 0.36, 0.8258, 0.06707, 0.7886, 0.0558, 0.7886, 0.0558, 0.8258, 0.06707, 0.7886, 0.4442, 0.8258, 0.4329, 0.8258, 0.4329, 0.7886, 0.4442, 0.61, 0.39, 0.64, 0.4146, 0.64, 0.4146, 0.61, 0.39, 0.7886, 0.0558, 0.75, 0.052, 0.75, 0.052, 0.7886, 0.0558, 0.8258, 0.4329, 0.86, 0.4146, 0.86, 0.4146, 0.8258, 0.4329, 0.64, 0.4146, 0.6742, 0.4329, 0.6742, 0.4329, 0.64, 0.4146, 0.75, 0.052, 0.7114, 0.0558, 0.7114, 0.0558, 0.75, 0.052, 0.86, 0.4146, 0.89, 0.39, 0.89, 0.39, 0.86, 0.4146, 0.6742, 0.4329, 0.7114, 0.4442, 0.7114, 0.4442, 0.6742, 0.4329, 0.7114, 0.0558, 0.6742, 0.06707, 0.6742, 0.06707, 0.7114, 0.0558, 0.89, 0.39, 0.9146, 0.36, 0.9146, 0.36, 0.89, 0.39, 0.7114, 0.4442, 0.75, 0.448, 0.75, 0.448, 0.7114, 0.4442, 0.6742, 0.06707, 0.64, 0.08537, 0.64, 0.08537, 0.6742, 0.06707, 0.9146, 0.36, 0.9329, 0.3258, 0.9329, 0.3258, 0.9146, 0.36, 0.64, 0.08537, 0.61, 0.11, 0.61, 0.11, 0.64, 0.08537, 0.9329, 0.3258, 0.9442, 0.2886, 0.9442, 0.2886, 0.9329, 0.3258, 0.61, 0.11, 0.5854, 0.14, 0.5854, 0.14, 0.61, 0.11, 0.9442, 0.2886, 0.948, 0.25, 0.948, 0.25, 0.9442, 0.2886, 0.5854, 0.14, 0.5671, 0.1742, 0.5671, 0.1742, 0.5854, 0.14, 0.948, 0.25, 0.9442, 0.2114, 0.9442, 0.2114, 0.948, 0.25, 0.5671, 0.1742, 0.5558, 0.2114, 0.5558, 0.2114, 0.5671, 0.1742, 0.9442, 0.2114, 0.9329, 0.1742, 0.9329, 0.1742, 0.9442, 0.2114, 0.5558, 0.2114, 0.552, 0.25, 0.552, 0.25, 0.5558, 0.2114, 0.9329, 0.1742, 0.9146, 0.14, 0.9146, 0.14, 0.9329, 0.1742, 0.552, 0.25, 0.5558, 0.2886, 0.5558, 0.2886, 0.552, 0.25, 0.9146, 0.14, 0.89, 0.11, 0.89, 0.11, 0.9146, 0.14, 0.5558, 0.2886, 0.5671, 0.3258, 0.5671, 0.3258, 0.5558, 0.2886])
me_cylinder.materials.append(mat_torch)
me_cylinder.materials.append(mat_torchlight)
me_cylinder.use_remesh_fix_poles = True
me_cylinder.use_remesh_preserve_attributes = False
me_cylinder.update()
me_cube_014 = bpy.data.meshes.new('Cube.014')
me_cube_014.from_pydata([(-1.0, -1.0, -1.0), (-1.0, -1.0, 1.0), (-1.0, 1.0, -1.0), (-1.0, 1.0, 1.0), (1.0, -1.0, -1.0), (1.0, -1.0, 1.0), (1.0, 1.0, -1.0), (1.0, 1.0, 1.0)], [], [(0, 1, 3, 2), (2, 3, 7, 6), (6, 7, 5, 4), (4, 5, 1, 0), (2, 6, 4, 0), (7, 3, 1, 5)])
_uv = me_cube_014.uv_layers.new(name='UVMap')
_uv.uv.foreach_set('vector', [0.375, 0.0, 0.625, 0.0, 0.625, 0.25, 0.375, 0.25, 0.375, 0.25, 0.625, 0.25, 0.625, 0.5, 0.375, 0.5, 0.375, 0.5, 0.625, 0.5, 0.625, 0.75, 0.375, 0.75, 0.375, 0.75, 0.625, 0.75, 0.625, 1.0, 0.375, 1.0, 0.125, 0.5, 0.375, 0.5, 0.375, 0.75, 0.125, 0.75, 0.625, 0.5, 0.875, 0.5, 0.875, 0.75, 0.625, 0.75])
me_cube_014.materials.append(mat_eye)
me_cube_014.use_remesh_fix_poles = True
me_cube_014.use_remesh_preserve_attributes = False
me_cube_014.update()
me_cube_013 = bpy.data.meshes.new('Cube.013')
me_cube_013.from_pydata([(-1.0, -1.0, -1.0), (-1.0, -1.0, 1.0), (-1.0, 1.0, -1.0), (-1.0, 1.0, 1.0), (1.0, -1.0, -1.0), (1.0, -1.0, 1.0), (1.0, 1.0, -1.0), (1.0, 1.0, 1.0)], [], [(0, 1, 3, 2), (2, 3, 7, 6), (6, 7, 5, 4), (4, 5, 1, 0), (2, 6, 4, 0), (7, 3, 1, 5)])
_uv = me_cube_013.uv_layers.new(name='UVMap')
_uv.uv.foreach_set('vector', [0.375, 0.0, 0.625, 0.0, 0.625, 0.25, 0.375, 0.25, 0.375, 0.25, 0.625, 0.25, 0.625, 0.5, 0.375, 0.5, 0.375, 0.5, 0.625, 0.5, 0.625, 0.75, 0.375, 0.75, 0.375, 0.75, 0.625, 0.75, 0.625, 1.0, 0.375, 1.0, 0.125, 0.5, 0.375, 0.5, 0.375, 0.75, 0.125, 0.75, 0.625, 0.5, 0.875, 0.5, 0.875, 0.75, 0.625, 0.75])
me_cube_013.materials.append(mat_eye)
me_cube_013.use_remesh_fix_poles = True
me_cube_013.use_remesh_preserve_attributes = False
me_cube_013.update()
me_cube_015 = bpy.data.meshes.new('Cube.015')
me_cube_015.from_pydata([(-1.0, -1.0, -1.209), (-1.0, -1.0, 1.0), (-1.0, 1.0, -1.209), (-1.0, 1.0, 1.0), (1.0, -1.0, -1.209), (1.0, -1.0, 1.0), (1.0, 1.0, -1.209), (1.0, 1.0, 1.0), (-1.0, -1.0, 0.0), (-1.0, 1.0, 0.0), (1.0, 1.0, 0.0), (1.0, -1.0, 0.0), (-1.0, 1.716, 1.0), (1.0, 1.716, 1.0), (-1.0, 1.716, 0.0), (1.0, 1.716, 0.0)], [], [(8, 1, 3, 9), (9, 3, 12, 14), (10, 7, 5, 11), (11, 5, 1, 8), (2, 6, 4, 0), (7, 3, 1, 5), (4, 11, 8, 0), (6, 10, 11, 4), (2, 9, 10, 6), (0, 8, 9, 2), (14, 12, 13, 15), (10, 9, 14, 15), (3, 7, 13, 12), (7, 10, 15, 13)])
_uv = me_cube_015.uv_layers.new(name='UVMap')
_uv.uv.foreach_set('vector', [0.5, 0.0, 0.625, 0.0, 0.625, 0.25, 0.5, 0.25, 0.5, 0.25, 0.625, 0.25, 0.625, 0.25, 0.5, 0.25, 0.5, 0.5, 0.625, 0.5, 0.625, 0.75, 0.5, 0.75, 0.5, 0.75, 0.625, 0.75, 0.625, 1.0, 0.5, 1.0, 0.125, 0.5, 0.375, 0.5, 0.375, 0.75, 0.125, 0.75, 0.625, 0.5, 0.875, 0.5, 0.875, 0.75, 0.625, 0.75, 0.375, 0.75, 0.5, 0.75, 0.5, 1.0, 0.375, 1.0, 0.375, 0.5, 0.5, 0.5, 0.5, 0.75, 0.375, 0.75, 0.375, 0.25, 0.5, 0.25, 0.5, 0.5, 0.375, 0.5, 0.375, 0.0, 0.5, 0.0, 0.5, 0.25, 0.375, 0.25, 0.5, 0.25, 0.625, 0.25, 0.625, 0.5, 0.5, 0.5, 0.5, 0.5, 0.5, 0.25, 0.5, 0.25, 0.5, 0.5, 0.875, 0.5, 0.625, 0.5, 0.625, 0.5, 0.875, 0.5, 0.625, 0.5, 0.5, 0.5, 0.5, 0.5, 0.625, 0.5])
me_cube_015.materials.append(mat_hair)
me_cube_015.use_remesh_fix_poles = True
me_cube_015.use_remesh_preserve_attributes = False
me_cube_015.update()
me_cube_012 = bpy.data.meshes.new('Cube.012')
me_cube_012.from_pydata([(-1.0, -1.0, -1.0), (-1.0, -1.0, 1.0), (-1.0, 1.0, -1.0), (-1.0, 1.0, 1.0), (1.0, -1.0, -1.0), (1.0, -1.0, 1.0), (1.0, 1.0, -1.0), (1.0, 1.0, 1.0)], [], [(0, 1, 3, 2), (2, 3, 7, 6), (6, 7, 5, 4), (4, 5, 1, 0), (2, 6, 4, 0), (7, 3, 1, 5)])
_uv = me_cube_012.uv_layers.new(name='UVMap')
_uv.uv.foreach_set('vector', [0.375, 0.0, 0.625, 0.0, 0.625, 0.25, 0.375, 0.25, 0.375, 0.25, 0.625, 0.25, 0.625, 0.5, 0.375, 0.5, 0.375, 0.5, 0.625, 0.5, 0.625, 0.75, 0.375, 0.75, 0.375, 0.75, 0.625, 0.75, 0.625, 1.0, 0.375, 1.0, 0.125, 0.5, 0.375, 0.5, 0.375, 0.75, 0.125, 0.75, 0.625, 0.5, 0.875, 0.5, 0.875, 0.75, 0.625, 0.75])
me_cube_012.materials.append(mat_skin)
me_cube_012.use_remesh_fix_poles = True
me_cube_012.use_remesh_preserve_attributes = False
me_cube_012.update()
me_cube_016 = bpy.data.meshes.new('Cube.016')
me_cube_016.from_pydata([(-1.0, -1.0, -1.0), (-1.0, -1.0, 1.0), (-1.0, 1.0, -1.0), (-1.0, 1.0, 1.0), (1.0, -1.0, -1.0), (1.0, -1.0, 1.0), (1.0, 1.0, -1.0), (1.0, 1.0, 1.0)], [], [(0, 1, 3, 2), (2, 3, 7, 6), (6, 7, 5, 4), (4, 5, 1, 0), (2, 6, 4, 0), (7, 3, 1, 5)])
_uv = me_cube_016.uv_layers.new(name='UVMap')
_uv.uv.foreach_set('vector', [0.375, 0.0, 0.625, 0.0, 0.625, 0.25, 0.375, 0.25, 0.375, 0.25, 0.625, 0.25, 0.625, 0.5, 0.375, 0.5, 0.375, 0.5, 0.625, 0.5, 0.625, 0.75, 0.375, 0.75, 0.375, 0.75, 0.625, 0.75, 0.625, 1.0, 0.375, 1.0, 0.125, 0.5, 0.375, 0.5, 0.375, 0.75, 0.125, 0.75, 0.625, 0.5, 0.875, 0.5, 0.875, 0.75, 0.625, 0.75])
me_cube_016.materials.append(mat_nose)
me_cube_016.use_remesh_fix_poles = True
me_cube_016.use_remesh_preserve_attributes = False
me_cube_016.update()
me_cube_017 = bpy.data.meshes.new('Cube.017')
me_cube_017.from_pydata([(-0.9754, -1.0, -2.482), (-0.9754, -1.0, -1.395), (-0.9754, 1.0, -2.482), (-0.9754, 1.0, -1.395), (1.025, -1.0, -2.482), (1.025, -1.0, -1.395), (1.025, 1.0, -2.482), (1.025, 1.0, -1.395), (0.5794, 1.0, -2.482), (0.5794, 1.0, -1.395), (0.5794, -1.0, -2.482), (0.5794, -1.0, -1.395), (-0.5535, 1.0, -2.482), (-0.5535, -1.0, -1.395), (-0.5535, 1.0, -1.395), (-0.5535, -1.0, -2.482), (-0.9754, -1.0, 1.205), (-0.9754, 1.0, 1.205), (0.5794, 1.0, 1.205), (1.025, 1.0, 1.205), (1.025, -1.0, 1.205), (0.5794, -1.0, 1.205), (0.5794, 1.0, 2.346), (1.025, 1.0, 2.346), (1.025, -1.0, 2.346), (0.5794, -1.0, 2.346), (-0.9754, -1.0, 2.346), (-0.9754, 1.0, 2.346), (-0.5535, -1.0, 2.346), (-0.5535, -1.0, 1.205), (-0.5535, 1.0, 1.205), (-0.5535, 1.0, 2.346)], [], [(0, 1, 3, 2), (8, 9, 7, 6), (6, 7, 5, 4), (15, 13, 1, 0), (8, 6, 4, 10), (13, 14, 30, 29), (5, 7, 19, 20), (12, 8, 10, 15), (4, 5, 11, 10), (12, 14, 9, 8), (2, 3, 14, 12), (2, 12, 15, 0), (9, 14, 13, 11), (10, 11, 13, 15), (30, 17, 27, 31), (3, 1, 16, 17), (1, 13, 29, 16), (14, 3, 17, 30), (18, 21, 29, 30), (11, 5, 20, 21), (7, 9, 18, 19), (9, 11, 21, 18), (23, 22, 25, 24), (20, 19, 23, 24), (21, 20, 24, 25), (19, 18, 22, 23), (21, 25, 28, 29), (22, 18, 30, 31), (25, 22, 31, 28), (31, 27, 26, 28), (17, 16, 26, 27), (30, 29, 28, 31), (16, 29, 28, 26)])
_uv = me_cube_017.uv_layers.new(name='UVMap')
_uv.uv.foreach_set('vector', [0.375, 0.0, 0.625, 0.0, 0.625, 0.25, 0.375, 0.25, 0.375, 0.4443, 0.625, 0.4443, 0.625, 0.5, 0.375, 0.5, 0.375, 0.5, 0.625, 0.5, 0.625, 0.75, 0.375, 0.75, 0.375, 0.9473, 0.625, 0.9473, 0.625, 1.0, 0.375, 1.0, 0.3193, 0.5, 0.375, 0.5, 0.375, 0.75, 0.3193, 0.75, 0.8223, 0.75, 0.8223, 0.5, 0.8223, 0.5, 0.8223, 0.75, 0.625, 0.75, 0.625, 0.5, 0.625, 0.5, 0.625, 0.75, 0.1777, 0.5, 0.3193, 0.5, 0.3193, 0.75, 0.1777, 0.75, 0.375, 0.75, 0.625, 0.75, 0.625, 0.8057, 0.375, 0.8057, 0.375, 0.3027, 0.625, 0.3027, 0.625, 0.4443, 0.375, 0.4443, 0.375, 0.25, 0.625, 0.25, 0.625, 0.3027, 0.375, 0.3027, 0.125, 0.5, 0.1777, 0.5, 0.1777, 0.75, 0.125, 0.75, 0.6807, 0.5, 0.8223, 0.5, 0.8223, 0.75, 0.6807, 0.75, 0.375, 0.8057, 0.625, 0.8057, 0.625, 0.9473, 0.375, 0.9473, 0.625, 0.3027, 0.625, 0.25, 0.625, 0.25, 0.625, 0.3027, 0.625, 0.25, 0.625, 0.0, 0.625, 0.0, 0.625, 0.25, 0.625, 1.0, 0.625, 0.9473, 0.625, 0.9473, 0.625, 1.0, 0.625, 0.3027, 0.625, 0.25, 0.625, 0.25, 0.625, 0.3027, 0.6807, 0.5, 0.6807, 0.75, 0.6807, 0.75, 0.6807, 0.5, 0.625, 0.8057, 0.625, 0.75, 0.625, 0.75, 0.625, 0.8057, 0.625, 0.5, 0.625, 0.4443, 0.625, 0.4443, 0.625, 0.5, 0.6807, 0.5, 0.6807, 0.75, 0.6807, 0.75, 0.6807, 0.5, 0.625, 0.5, 0.6807, 0.5, 0.6807, 0.75, 0.625, 0.75, 0.625, 0.75, 0.625, 0.5, 0.625, 0.5, 0.625, 0.75, 0.625, 0.8057, 0.625, 0.75, 0.625, 0.75, 0.625, 0.8057, 0.625, 0.5, 0.625, 0.4443, 0.625, 0.4443, 0.625, 0.5, 0.625, 0.8057, 0.625, 0.8057, 0.625, 0.8057, 0.625, 0.8057, 0.625, 0.4443, 0.625, 0.4443, 0.625, 0.4443, 0.625, 0.4443, 0.6807, 0.75, 0.6807, 0.5, 0.6807, 0.5, 0.6807, 0.75, 0.8223, 0.5, 0.875, 0.5, 0.875, 0.75, 0.8223, 0.75, 0.625, 0.25, 0.625, 0.0, 0.625, 0.0, 0.625, 0.25, 0.6807, 0.5, 0.6807, 0.75, 0.6807, 0.75, 0.6807, 0.5, 0.625, 1.0, 0.625, 0.9473, 0.625, 0.9473, 0.625, 1.0])
me_cube_017.materials.append(mat_mouth)
me_cube_017.use_remesh_fix_poles = True
me_cube_017.use_remesh_preserve_attributes = False
me_cube_017.update()
me_cube_018 = bpy.data.meshes.new('Cube.018')
me_cube_018.from_pydata([(-1.0, -1.0, -1.0), (-1.0, -1.0, 1.0), (-1.0, 1.0, -1.0), (-1.0, 1.0, 1.0), (1.0, -1.0, -1.0), (1.0, -1.0, 1.0), (1.0, 1.0, -1.0), (1.0, 1.0, 1.0)], [], [(0, 1, 3, 2), (2, 3, 7, 6), (6, 7, 5, 4), (4, 5, 1, 0), (2, 6, 4, 0), (7, 3, 1, 5)])
_uv = me_cube_018.uv_layers.new(name='UVMap')
_uv.uv.foreach_set('vector', [0.375, 0.0, 0.625, 0.0, 0.625, 0.25, 0.375, 0.25, 0.375, 0.25, 0.625, 0.25, 0.625, 0.5, 0.375, 0.5, 0.375, 0.5, 0.625, 0.5, 0.625, 0.75, 0.375, 0.75, 0.375, 0.75, 0.625, 0.75, 0.625, 1.0, 0.375, 1.0, 0.125, 0.5, 0.375, 0.5, 0.375, 0.75, 0.125, 0.75, 0.625, 0.5, 0.875, 0.5, 0.875, 0.75, 0.625, 0.75])
me_cube_018.materials.append(mat_pupil)
me_cube_018.use_remesh_fix_poles = True
me_cube_018.use_remesh_preserve_attributes = False
me_cube_018.update()
me_cube_019 = bpy.data.meshes.new('Cube.019')
me_cube_019.from_pydata([(-1.0, -1.0, -1.0), (-1.0, -1.0, 1.0), (-1.0, 1.0, -1.0), (-1.0, 1.0, 1.0), (1.0, -1.0, -1.0), (1.0, -1.0, 1.0), (1.0, 1.0, -1.0), (1.0, 1.0, 1.0)], [], [(0, 1, 3, 2), (2, 3, 7, 6), (6, 7, 5, 4), (4, 5, 1, 0), (2, 6, 4, 0), (7, 3, 1, 5)])
_uv = me_cube_019.uv_layers.new(name='UVMap')
_uv.uv.foreach_set('vector', [0.375, 0.0, 0.625, 0.0, 0.625, 0.25, 0.375, 0.25, 0.375, 0.25, 0.625, 0.25, 0.625, 0.5, 0.375, 0.5, 0.375, 0.5, 0.625, 0.5, 0.625, 0.75, 0.375, 0.75, 0.375, 0.75, 0.625, 0.75, 0.625, 1.0, 0.375, 1.0, 0.125, 0.5, 0.375, 0.5, 0.375, 0.75, 0.125, 0.75, 0.625, 0.5, 0.875, 0.5, 0.875, 0.75, 0.625, 0.75])
me_cube_019.materials.append(mat_pupil)
me_cube_019.use_remesh_fix_poles = True
me_cube_019.use_remesh_preserve_attributes = False
me_cube_019.update()
me_cube_008 = bpy.data.meshes.new('Cube.008')
me_cube_008.from_pydata([(-1.0, -1.0, -2.398), (-1.0, -1.0, 1.0), (-1.0, 1.0, -2.398), (-1.0, 1.0, 1.0), (1.0, -1.0, -2.398), (1.0, -1.0, 1.0), (1.0, 1.0, -2.398), (1.0, 1.0, 1.0)], [], [(0, 1, 3, 2), (2, 3, 7, 6), (6, 7, 5, 4), (4, 5, 1, 0), (2, 6, 4, 0), (7, 3, 1, 5)])
_uv = me_cube_008.uv_layers.new(name='UVMap')
_uv.uv.foreach_set('vector', [0.375, 0.0, 0.625, 0.0, 0.625, 0.25, 0.375, 0.25, 0.375, 0.25, 0.625, 0.25, 0.625, 0.5, 0.375, 0.5, 0.375, 0.5, 0.625, 0.5, 0.625, 0.75, 0.375, 0.75, 0.375, 0.75, 0.625, 0.75, 0.625, 1.0, 0.375, 1.0, 0.125, 0.5, 0.375, 0.5, 0.375, 0.75, 0.125, 0.75, 0.625, 0.5, 0.875, 0.5, 0.875, 0.75, 0.625, 0.75])
me_cube_008.materials.append(mat_jacket)
me_cube_008.use_remesh_fix_poles = True
me_cube_008.use_remesh_preserve_attributes = False
me_cube_008.update()
me_cube_009 = bpy.data.meshes.new('Cube.009')
me_cube_009.from_pydata([(-1.0, -1.0, -2.398), (-1.0, -1.0, 1.0), (-1.0, 1.0, -2.398), (-1.0, 1.0, 1.0), (1.0, -1.0, -2.398), (1.0, -1.0, 1.0), (1.0, 1.0, -2.398), (1.0, 1.0, 1.0)], [], [(0, 1, 3, 2), (2, 3, 7, 6), (6, 7, 5, 4), (4, 5, 1, 0), (2, 6, 4, 0), (7, 3, 1, 5)])
_uv = me_cube_009.uv_layers.new(name='UVMap')
_uv.uv.foreach_set('vector', [0.375, 0.0, 0.625, 0.0, 0.625, 0.25, 0.375, 0.25, 0.375, 0.25, 0.625, 0.25, 0.625, 0.5, 0.375, 0.5, 0.375, 0.5, 0.625, 0.5, 0.625, 0.75, 0.375, 0.75, 0.375, 0.75, 0.625, 0.75, 0.625, 1.0, 0.375, 1.0, 0.125, 0.5, 0.375, 0.5, 0.375, 0.75, 0.125, 0.75, 0.625, 0.5, 0.875, 0.5, 0.875, 0.75, 0.625, 0.75])
me_cube_009.materials.append(mat_jacket)
me_cube_009.use_remesh_fix_poles = True
me_cube_009.use_remesh_preserve_attributes = False
me_cube_009.update()
me_cube_010 = bpy.data.meshes.new('Cube.010')
me_cube_010.from_pydata([(-1.0, -1.0, -1.0), (-1.0, -1.0, 1.0), (-1.0, 1.0, -1.0), (-1.0, 1.0, 1.0), (1.0, -1.0, -1.0), (1.0, -1.0, 1.0), (1.0, 1.0, -1.0), (1.0, 1.0, 1.0)], [], [(0, 1, 3, 2), (2, 3, 7, 6), (6, 7, 5, 4), (4, 5, 1, 0), (2, 6, 4, 0), (7, 3, 1, 5)])
_uv = me_cube_010.uv_layers.new(name='UVMap')
_uv.uv.foreach_set('vector', [0.375, 0.0, 0.625, 0.0, 0.625, 0.25, 0.375, 0.25, 0.375, 0.25, 0.625, 0.25, 0.625, 0.5, 0.375, 0.5, 0.375, 0.5, 0.625, 0.5, 0.625, 0.75, 0.375, 0.75, 0.375, 0.75, 0.625, 0.75, 0.625, 1.0, 0.375, 1.0, 0.125, 0.5, 0.375, 0.5, 0.375, 0.75, 0.125, 0.75, 0.625, 0.5, 0.875, 0.5, 0.875, 0.75, 0.625, 0.75])
me_cube_010.materials.append(mat_skin)
me_cube_010.use_remesh_fix_poles = True
me_cube_010.use_remesh_preserve_attributes = False
me_cube_010.update()
me_cube_011 = bpy.data.meshes.new('Cube.011')
me_cube_011.from_pydata([(-1.0, -1.0, -1.0), (-1.0, -1.0, 1.0), (-1.0, 1.0, -1.0), (-1.0, 1.0, 1.0), (1.0, -1.0, -1.0), (1.0, -1.0, 1.0), (1.0, 1.0, -1.0), (1.0, 1.0, 1.0)], [], [(0, 1, 3, 2), (2, 3, 7, 6), (6, 7, 5, 4), (4, 5, 1, 0), (2, 6, 4, 0), (7, 3, 1, 5)])
_uv = me_cube_011.uv_layers.new(name='UVMap')
_uv.uv.foreach_set('vector', [0.375, 0.0, 0.625, 0.0, 0.625, 0.25, 0.375, 0.25, 0.375, 0.25, 0.625, 0.25, 0.625, 0.5, 0.375, 0.5, 0.375, 0.5, 0.625, 0.5, 0.625, 0.75, 0.375, 0.75, 0.375, 0.75, 0.625, 0.75, 0.625, 1.0, 0.375, 1.0, 0.125, 0.5, 0.375, 0.5, 0.375, 0.75, 0.125, 0.75, 0.625, 0.5, 0.875, 0.5, 0.875, 0.75, 0.625, 0.75])
me_cube_011.materials.append(mat_skin)
me_cube_011.use_remesh_fix_poles = True
me_cube_011.use_remesh_preserve_attributes = False
me_cube_011.update()
me_cube_001 = bpy.data.meshes.new('Cube.001')
me_cube_001.from_pydata([(-1.0, -1.0, -1.0), (-1.0, -1.0, 1.0), (-1.0, 1.0, -1.0), (-1.0, 1.0, 1.0), (1.0, -1.0, -1.0), (1.0, -1.0, 1.0), (1.0, 1.0, -1.0), (1.0, 1.0, 1.0)], [], [(0, 1, 3, 2), (2, 3, 7, 6), (6, 7, 5, 4), (4, 5, 1, 0), (2, 6, 4, 0), (7, 3, 1, 5)])
_uv = me_cube_001.uv_layers.new(name='UVMap')
_uv.uv.foreach_set('vector', [0.375, 0.0, 0.625, 0.0, 0.625, 0.25, 0.375, 0.25, 0.375, 0.25, 0.625, 0.25, 0.625, 0.5, 0.375, 0.5, 0.375, 0.5, 0.625, 0.5, 0.625, 0.75, 0.375, 0.75, 0.375, 0.75, 0.625, 0.75, 0.625, 1.0, 0.375, 1.0, 0.125, 0.5, 0.375, 0.5, 0.375, 0.75, 0.125, 0.75, 0.625, 0.5, 0.875, 0.5, 0.875, 0.75, 0.625, 0.75])
me_cube_001.materials.append(mat_jacket)
me_cube_001.use_remesh_fix_poles = True
me_cube_001.use_remesh_preserve_attributes = False
me_cube_001.update()
me_cube_007 = bpy.data.meshes.new('Cube.007')
me_cube_007.from_pydata([(-1.0, -3.029, -1.0), (-1.0, -3.029, 1.0), (-1.0, 1.0, -1.0), (-1.0, 1.0, 1.0), (1.0, -3.029, -1.0), (1.0, -3.029, 1.0), (1.0, 1.0, -1.0), (1.0, 1.0, 1.0)], [], [(0, 1, 3, 2), (2, 3, 7, 6), (6, 7, 5, 4), (4, 5, 1, 0), (2, 6, 4, 0), (7, 3, 1, 5)])
_uv = me_cube_007.uv_layers.new(name='UVMap')
_uv.uv.foreach_set('vector', [0.375, 0.0, 0.625, 0.0, 0.625, 0.25, 0.375, 0.25, 0.375, 0.25, 0.625, 0.25, 0.625, 0.5, 0.375, 0.5, 0.375, 0.5, 0.625, 0.5, 0.625, 0.75, 0.375, 0.75, 0.375, 0.75, 0.625, 0.75, 0.625, 1.0, 0.375, 1.0, 0.125, 0.5, 0.375, 0.5, 0.375, 0.75, 0.125, 0.75, 0.625, 0.5, 0.875, 0.5, 0.875, 0.75, 0.625, 0.75])
me_cube_007.materials.append(mat_shoe)
me_cube_007.use_remesh_fix_poles = True
me_cube_007.use_remesh_preserve_attributes = False
me_cube_007.update()
me_cube_006 = bpy.data.meshes.new('Cube.006')
me_cube_006.from_pydata([(-1.0, -3.029, -1.0), (-1.0, -3.029, 1.0), (-1.0, 1.0, -1.0), (-1.0, 1.0, 1.0), (1.0, -3.029, -1.0), (1.0, -3.029, 1.0), (1.0, 1.0, -1.0), (1.0, 1.0, 1.0)], [], [(0, 1, 3, 2), (2, 3, 7, 6), (6, 7, 5, 4), (4, 5, 1, 0), (2, 6, 4, 0), (7, 3, 1, 5)])
_uv = me_cube_006.uv_layers.new(name='UVMap')
_uv.uv.foreach_set('vector', [0.375, 0.0, 0.625, 0.0, 0.625, 0.25, 0.375, 0.25, 0.375, 0.25, 0.625, 0.25, 0.625, 0.5, 0.375, 0.5, 0.375, 0.5, 0.625, 0.5, 0.625, 0.75, 0.375, 0.75, 0.375, 0.75, 0.625, 0.75, 0.625, 1.0, 0.375, 1.0, 0.125, 0.5, 0.375, 0.5, 0.375, 0.75, 0.125, 0.75, 0.625, 0.5, 0.875, 0.5, 0.875, 0.75, 0.625, 0.75])
me_cube_006.materials.append(mat_shoe)
me_cube_006.use_remesh_fix_poles = True
me_cube_006.use_remesh_preserve_attributes = False
me_cube_006.update()
me_cube_005 = bpy.data.meshes.new('Cube.005')
me_cube_005.from_pydata([(-1.0, -1.0, -1.0), (-1.0, -1.0, 1.0), (-1.0, 1.0, -1.0), (-1.0, 1.0, 1.0), (1.0, -1.0, -1.0), (1.0, -1.0, 1.0), (1.0, 1.0, -1.0), (1.0, 1.0, 1.0)], [], [(0, 1, 3, 2), (2, 3, 7, 6), (6, 7, 5, 4), (4, 5, 1, 0), (2, 6, 4, 0), (7, 3, 1, 5)])
_uv = me_cube_005.uv_layers.new(name='UVMap')
_uv.uv.foreach_set('vector', [0.375, 0.0, 0.625, 0.0, 0.625, 0.25, 0.375, 0.25, 0.375, 0.25, 0.625, 0.25, 0.625, 0.5, 0.375, 0.5, 0.375, 0.5, 0.625, 0.5, 0.625, 0.75, 0.375, 0.75, 0.375, 0.75, 0.625, 0.75, 0.625, 1.0, 0.375, 1.0, 0.125, 0.5, 0.375, 0.5, 0.375, 0.75, 0.125, 0.75, 0.625, 0.5, 0.875, 0.5, 0.875, 0.75, 0.625, 0.75])
me_cube_005.materials.append(mat_pants)
me_cube_005.use_remesh_fix_poles = True
me_cube_005.use_remesh_preserve_attributes = False
me_cube_005.update()
me_cube_003 = bpy.data.meshes.new('Cube.003')
me_cube_003.from_pydata([(-1.0, -1.0, -1.0), (-1.0, -1.0, 1.0), (-1.0, 1.0, -1.0), (-1.0, 1.0, 1.0), (1.0, -1.0, -1.0), (1.0, -1.0, 1.0), (1.0, 1.0, -1.0), (1.0, 1.0, 1.0)], [], [(0, 1, 3, 2), (2, 3, 7, 6), (6, 7, 5, 4), (4, 5, 1, 0), (2, 6, 4, 0), (7, 3, 1, 5)])
_uv = me_cube_003.uv_layers.new(name='UVMap')
_uv.uv.foreach_set('vector', [0.375, 0.0, 0.625, 0.0, 0.625, 0.25, 0.375, 0.25, 0.375, 0.25, 0.625, 0.25, 0.625, 0.5, 0.375, 0.5, 0.375, 0.5, 0.625, 0.5, 0.625, 0.75, 0.375, 0.75, 0.375, 0.75, 0.625, 0.75, 0.625, 1.0, 0.375, 1.0, 0.125, 0.5, 0.375, 0.5, 0.375, 0.75, 0.125, 0.75, 0.625, 0.5, 0.875, 0.5, 0.875, 0.75, 0.625, 0.75])
me_cube_003.materials.append(mat_pants)
me_cube_003.use_remesh_fix_poles = True
me_cube_003.use_remesh_preserve_attributes = False
me_cube_003.update()

# ---- objects
ob_cube = bpy.data.objects.new('Cube', me_cube)
ob_light = bpy.data.objects.new('Light', light_light)
ob_camera = bpy.data.objects.new('Camera', cam_camera)
ob_torch = bpy.data.objects.new('Torch', me_cylinder)
ob_eye_l = bpy.data.objects.new('Eye.L', me_cube_014)
ob_eye_r = bpy.data.objects.new('Eye.R', me_cube_013)
ob_hair = bpy.data.objects.new('Hair', me_cube_015)
ob_head = bpy.data.objects.new('Head', me_cube_012)
ob_nose = bpy.data.objects.new('Nose', me_cube_016)
ob_mouth = bpy.data.objects.new('Mouth', me_cube_017)
ob_pupil_r = bpy.data.objects.new('Pupil.R', me_cube_018)
ob_pupil_l = bpy.data.objects.new('Pupil.L', me_cube_019)
ob_arm_l = bpy.data.objects.new('Arm.L', me_cube_008)
ob_arm_r = bpy.data.objects.new('Arm.R', me_cube_009)
ob_hand_l = bpy.data.objects.new('Hand.L', me_cube_010)
ob_hand_r = bpy.data.objects.new('Hand.R', me_cube_011)
ob_torso = bpy.data.objects.new('Torso', me_cube_001)
ob_foot_l = bpy.data.objects.new('Foot.L', me_cube_007)
ob_foot_r = bpy.data.objects.new('Foot.R', me_cube_006)
ob_leg_l = bpy.data.objects.new('Leg.L', me_cube_005)
ob_leg_r = bpy.data.objects.new('Leg.R', me_cube_003)

# ---- transforms, parenting, visibility, modifiers, constraints
ob_cube.location = (-4.0, 0.0, 1.0)
ob_cube.lock_rotations_4d = False
ob_cube.empty_display_type = 'ARROWS'
ob_cube.lineart.crease_threshold = 0.0
ob_light.location = (4.076, 1.005, 5.904)
ob_light.rotation_euler = (0.6503, 0.05522, 1.866)
ob_light.lock_rotations_4d = False
ob_light.empty_display_type = 'ARROWS'
ob_light.color = (0.0, 0.0, 0.0, 0.0)
ob_light.lineart.crease_threshold = 0.0
ob_camera.location = (7.359, -6.926, 4.958)
ob_camera.rotation_euler = (1.109, 0.0, 0.8149)
ob_camera.lock_rotations_4d = False
ob_camera.empty_display_type = 'ARROWS'
ob_camera.color = (0.0, 0.0, 0.0, 0.0)
ob_camera.display_type = 'WIRE'
ob_camera.lineart.crease_threshold = 0.0
ob_torch.location = (0.4823, 0.03734, 0.5402)
ob_torch.rotation_euler = (1.571, -0.0, 0.0)
ob_torch.scale = (0.03961, 0.03961, 0.1378)
ob_eye_l.location = (-0.1066, 0.3886, 1.678)
ob_eye_l.scale = (0.03438, 0.03438, 0.03438)
ob_eye_r.location = (0.1066, 0.3886, 1.678)
ob_eye_r.scale = (0.03438, 0.03438, 0.03438)
ob_hair.location = (0.01422, 0.2566, 1.722)
ob_hair.scale = (0.2322, 0.03917, 0.03917)
ob_head.location = (0.01227, 0.3128, 1.541)
ob_head.scale = (0.2048, 0.07974, 0.2411)
ob_nose.location = (0.0, 0.4048, 1.586)
ob_nose.scale = (0.04165, 0.03438, 0.05913)
ob_mouth.location = (0.0, 0.3926, 1.399)
ob_mouth.scale = (-0.07182, -0.02132, -0.02272)
ob_pupil_r.location = (0.1066, 0.4242, 1.694)
ob_pupil_r.scale = (0.01401, 0.01401, 0.01401)
ob_pupil_l.location = (-0.1066, 0.4242, 1.694)
ob_pupil_l.scale = (0.01401, 0.01401, 0.01401)
ob_arm_l.location = (-0.5548, 0.0, 1.344)
ob_arm_l.scale = (0.066, 0.07811, 0.2923)
ob_arm_r.location = (0.5548, 0.0, 1.344)
ob_arm_r.scale = (0.06622, 0.07811, 0.2923)
ob_hand_l.location = (-0.5625, -0.009212, 0.5524)
ob_hand_l.scale = (0.04, 0.05085, 0.08523)
ob_hand_r.location = (0.5625, -0.009212, 0.5524)
ob_hand_r.scale = (0.04048, 0.05085, 0.08523)
ob_torso.location = (0.0, 0.03988, 1.184)
ob_torso.scale = (0.4676, 0.1937, 0.4814)
ob_foot_l.location = (-0.1856, 0.0, 0.03942)
ob_foot_l.scale = (-0.07665, -0.07665, -0.07665)
ob_foot_r.location = (0.1789, 0.0, 0.03942)
ob_foot_r.scale = (-0.07665, -0.07665, -0.07665)
ob_leg_l.location = (-0.1913, 0.0, 0.4092)
ob_leg_l.scale = (0.086, 0.07811, 0.2923)
ob_leg_r.location = (0.187, 0.0, 0.4092)
ob_leg_r.scale = (0.086, 0.07811, 0.2923)

# ---- collection membership
col_collection.objects.link(ob_cube)
col_collection.objects.link(ob_light)
col_collection.objects.link(ob_camera)
col_collection.objects.link(ob_torch)
col_head.objects.link(ob_eye_l)
col_head.objects.link(ob_eye_r)
col_head.objects.link(ob_hair)
col_head.objects.link(ob_head)
col_head.objects.link(ob_nose)
col_head.objects.link(ob_mouth)
col_head.objects.link(ob_pupil_r)
col_head.objects.link(ob_pupil_l)
col_upper.objects.link(ob_arm_l)
col_upper.objects.link(ob_arm_r)
col_upper.objects.link(ob_hand_l)
col_upper.objects.link(ob_hand_r)
col_upper.objects.link(ob_torso)
col_lower.objects.link(ob_foot_l)
col_lower.objects.link(ob_foot_r)
col_lower.objects.link(ob_leg_l)
col_lower.objects.link(ob_leg_r)

# ---- scene / render settings (as saved in the file)
scene.camera = ob_camera
scene.frame_start = 1; scene.frame_end = 250; scene.frame_set(1)
scene.render.engine = 'BLENDER_EEVEE_NEXT'
scene.cycles.use_denoising = False
scene.cycles.samples = 128
scene.cycles.sampling_pattern = 'TABULATED_SOBOL'
scene.cycles.use_adaptive_sampling = False
scene.cycles.use_light_tree = False
scene.view_settings.view_transform = 'Filmic'
bpy.context.view_layer.update()
